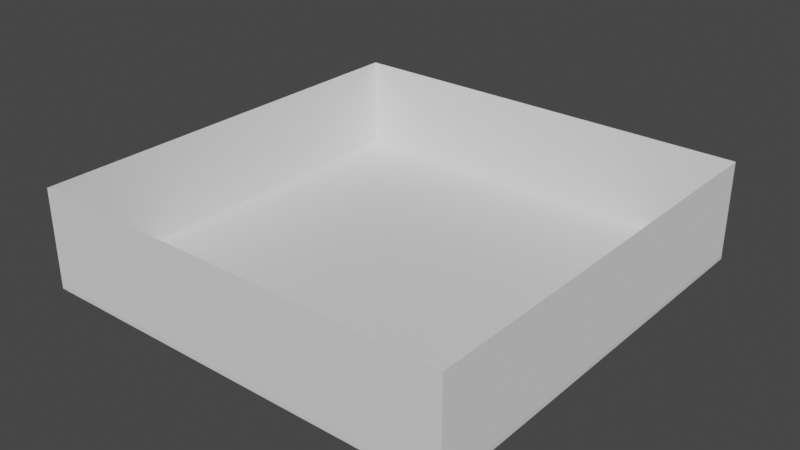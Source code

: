 # Source: baseRoom.blend  (saved by Blender 2.81.16; exported with 4.5.12 LTS)
import bpy
from mathutils import Matrix  # noqa: F401  (used for matrix-valued properties, if any)

bpy.ops.wm.read_factory_settings(use_empty=True)
scene = bpy.context.scene
scene.name = 'Scene'

# ---- collections
col_collection = bpy.data.collections.new('Collection'); scene.collection.children.link(col_collection)
col_collection_2 = bpy.data.collections.new('Collection 2'); scene.collection.children.link(col_collection_2)

# ---- materials (node trees are filled in below, after node groups)
mat_material = bpy.data.materials.new('Material')
mat_material.alpha_threshold = 0.0
mat_material.use_transparent_shadow = False
mat_material.line_color = (0.0, 0.0, 0.0, 1.0)

# ---- material node trees
mat_material.use_nodes = True; mat_material.node_tree.nodes.clear()
_N = mat_material.node_tree.nodes; _L = mat_material.node_tree.links
n0 = _N.new('ShaderNodeOutputMaterial'); n0.name = 'Material Output'; n0.location = (300, 300)
n1 = _N.new('ShaderNodeBsdfPrincipled'); n1.name = 'Principled BSDF'; n1.location = (10, 300)
n1.distribution = 'GGX'
n1.subsurface_method = 'BURLEY'
n1.inputs[2].default_value = 0.4
n1.inputs[3].default_value = 1.45
n1.inputs[27].default_value = (0.0, 0.0, 0.0, 1.0)
n1.inputs[28].default_value = 1.0
_L.new(n1.outputs[0], n0.inputs[0])
n0.is_active_output = True

# ---- world
world_world = bpy.data.worlds.new('World'); scene.world = world_world
world_world.use_nodes = True; world_world.node_tree.nodes.clear()
_N = world_world.node_tree.nodes; _L = world_world.node_tree.links
n0 = _N.new('ShaderNodeOutputWorld'); n0.name = 'World Output'; n0.location = (300, 300)
n1 = _N.new('ShaderNodeBackground'); n1.name = 'Background'; n1.location = (10, 300)
n1.inputs[0].default_value = (0.05088, 0.05088, 0.05088, 1.0)
_L.new(n1.outputs[0], n0.inputs[0])
n0.is_active_output = True
world_world.color = (0.05088, 0.05088, 0.05088)
world_world.use_sun_shadow = False
world_world.sun_shadow_jitter_overblur = 0.0

# ---- meshes
me_cube = bpy.data.meshes.new('Cube')
me_cube.from_pydata([(1.0, 1.0, 1.0), (1.0, 1.0, -1.0), (1.0, -1.0, 1.0), (1.0, -1.0, -1.0), (-1.0, 1.0, 1.0), (-1.0, 1.0, -1.0), (-1.0, -1.0, 1.0), (-1.0, -1.0, -1.0)], [], [(0, 4, 6, 2), (3, 2, 6, 7), (7, 6, 4, 5), (5, 1, 3, 7), (1, 0, 2, 3), (5, 4, 0, 1)])
_uv = me_cube.uv_layers.new(name='UVMap')
_uv.uv.foreach_set('vector', [0.625, 0.5, 0.875, 0.5, 0.875, 0.75, 0.625, 0.75, 0.375, 0.75, 0.625, 0.75, 0.625, 1.0, 0.375, 1.0, 0.375, 0.0, 0.625, 0.0, 0.625, 0.25, 0.375, 0.25, 0.125, 0.5, 0.375, 0.5, 0.375, 0.75, 0.125, 0.75, 0.375, 0.5, 0.625, 0.5, 0.625, 0.75, 0.375, 0.75, 0.375, 0.25, 0.625, 0.25, 0.625, 0.5, 0.375, 0.5])
me_cube.materials.append(mat_material)
me_cube.use_remesh_preserve_volume = False
me_cube.use_remesh_preserve_attributes = False
me_cube.use_mirror_vertex_groups = False
me_cube.update()
me_cube_003 = bpy.data.meshes.new('Cube.003')
me_cube_003.from_pydata([(-1.111, -1.111, -1.222), (-1.111, -1.111, 1.0), (-1.111, 1.111, -1.222), (-1.111, 1.111, 1.0), (1.111, -1.111, -1.222), (1.111, -1.111, 1.0), (1.111, 1.111, -1.222), (1.111, 1.111, 1.0)], [], [(0, 1, 3, 2), (2, 3, 7, 6), (6, 7, 5, 4), (4, 5, 1, 0)])
_uv = me_cube_003.uv_layers.new(name='UVMap')
_uv.uv.foreach_set('vector', [0.375, 0.0, 0.625, 0.0, 0.625, 0.25, 0.375, 0.25, 0.375, 0.25, 0.625, 0.25, 0.625, 0.5, 0.375, 0.5, 0.375, 0.5, 0.625, 0.5, 0.625, 0.75, 0.375, 0.75, 0.375, 0.75, 0.625, 0.75, 0.625, 1.0, 0.375, 1.0])
me_cube_003.use_remesh_fix_poles = True
me_cube_003.use_remesh_preserve_attributes = False
me_cube_003.use_mirror_vertex_groups = False
me_cube_003.update()

# ---- objects
ob_floor = bpy.data.objects.new('Floor', me_cube)
ob_walls = bpy.data.objects.new('Walls', me_cube_003)

# ---- transforms, parenting, visibility, modifiers, constraints
ob_floor.location = (0.0, 0.0, 0.0)
ob_floor.scale = (10.0, 10.0, 0.1)
ob_floor.lock_rotations_4d = False
ob_floor.empty_display_type = 'ARROWS'
ob_floor.lineart.crease_threshold = 0.0
ob_walls.location = (0.0, 0.0, 2.545)
ob_walls.scale = (9.0, 9.0, 2.0)
ob_walls.lineart.crease_threshold = 0.0

# ---- collection membership
col_collection.objects.link(ob_floor)
col_collection_2.objects.link(ob_walls)

# ---- scene / render settings (as saved in the file)
scene.frame_start = 1; scene.frame_end = 250; scene.frame_set(1)
scene.render.engine = 'BLENDER_EEVEE_NEXT'
scene.cycles.use_denoising = False
scene.cycles.samples = 128
scene.cycles.sampling_pattern = 'TABULATED_SOBOL'
scene.cycles.use_adaptive_sampling = False
scene.cycles.use_light_tree = False
scene.view_settings.view_transform = 'Filmic'
bpy.context.view_layer.update()

# ---- added for rendering (the .blend has no active camera and no usable light): camera, sun
cam_auto = bpy.data.cameras.new('AutoCamera')
cam_auto.lens = 50.0
cam_auto.sensor_width = 36.0
cam_auto.clip_end = 1000.0
ob_auto_camera = bpy.data.objects.new('AutoCamera', cam_auto)
scene.collection.objects.link(ob_auto_camera)
ob_auto_camera.location = (26.5198, -31.8238, 23.4383)
ob_auto_camera.rotation_euler = (1.09748, -7.21219e-08, 0.694738)
scene.camera = ob_auto_camera
light_auto_sun = bpy.data.lights.new('AutoSun', 'SUN')
light_auto_sun.energy = 3.0
light_auto_sun.angle = 0.0523599
ob_auto_sun = bpy.data.objects.new('AutoSun', light_auto_sun)
scene.collection.objects.link(ob_auto_sun)
ob_auto_sun.rotation_euler = (0.872665, 0.174533, 0.523599)
bpy.context.view_layer.update()

